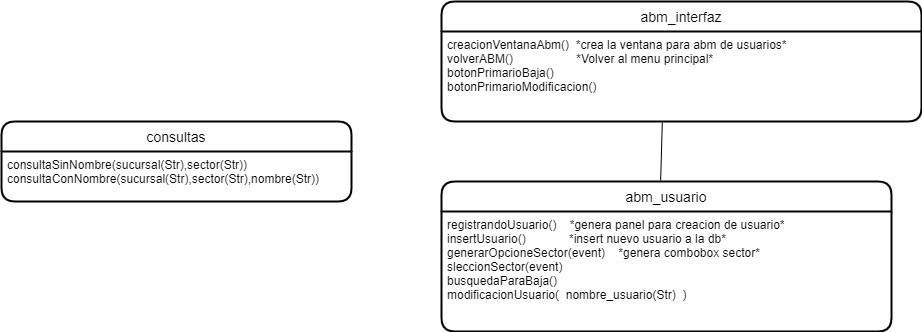

The diagram above was exported from draw.io. Its source (the exported page's mxGraphModel, read from the mxfile embedded in the PNG):
<mxGraphModel dx="1422" dy="737" grid="1" gridSize="10" guides="1" tooltips="1" connect="1" arrows="1" fold="1" page="1" pageScale="1" pageWidth="827" pageHeight="1169" math="0" shadow="0">
  <root>
    <mxCell id="0" />
    <mxCell id="1" parent="0" />
    <mxCell id="a6UyrcvjUw3bHBCcU1Pr-7" value="consultas" style="swimlane;childLayout=stackLayout;horizontal=1;startSize=30;horizontalStack=0;rounded=1;fontSize=14;fontStyle=0;strokeWidth=2;resizeParent=0;resizeLast=1;shadow=0;dashed=0;align=center;" parent="1" vertex="1">
      <mxGeometry x="220" y="350" width="350" height="80" as="geometry" />
    </mxCell>
    <mxCell id="a6UyrcvjUw3bHBCcU1Pr-8" value="consultaSinNombre(sucursal(Str),sector(Str))&#10;consultaConNombre(sucursal(Str),sector(Str),nombre(Str))" style="align=left;strokeColor=none;fillColor=none;spacingLeft=4;fontSize=12;verticalAlign=top;resizable=0;rotatable=0;part=1;" parent="a6UyrcvjUw3bHBCcU1Pr-7" vertex="1">
      <mxGeometry y="30" width="350" height="50" as="geometry" />
    </mxCell>
    <mxCell id="a6UyrcvjUw3bHBCcU1Pr-9" value="abm_usuario" style="swimlane;childLayout=stackLayout;horizontal=1;startSize=30;horizontalStack=0;rounded=1;fontSize=14;fontStyle=0;strokeWidth=2;resizeParent=0;resizeLast=1;shadow=0;dashed=0;align=center;" parent="1" vertex="1">
      <mxGeometry x="660" y="410" width="450" height="150" as="geometry" />
    </mxCell>
    <mxCell id="a6UyrcvjUw3bHBCcU1Pr-10" value="registrandoUsuario()    *genera panel para creacion de usuario*&#10;insertUsuario()             *insert nuevo usuario a la db*&#10;generarOpcioneSector(event)    *genera combobox sector*&#10;sleccionSector(event)&#10;busquedaParaBaja()&#10;modificacionUsuario(  nombre_usuario(Str)  )" style="align=left;strokeColor=none;fillColor=none;spacingLeft=4;fontSize=12;verticalAlign=top;resizable=0;rotatable=0;part=1;" parent="a6UyrcvjUw3bHBCcU1Pr-9" vertex="1">
      <mxGeometry y="30" width="450" height="120" as="geometry" />
    </mxCell>
    <mxCell id="x3fDfcA-l1XphMrH-IKI-1" value="abm_interfaz" style="swimlane;childLayout=stackLayout;horizontal=1;startSize=30;horizontalStack=0;rounded=1;fontSize=14;fontStyle=0;strokeWidth=2;resizeParent=0;resizeLast=1;shadow=0;dashed=0;align=center;" vertex="1" parent="1">
      <mxGeometry x="660" y="230" width="480" height="120" as="geometry" />
    </mxCell>
    <mxCell id="x3fDfcA-l1XphMrH-IKI-2" value="creacionVentanaAbm()  *crea la ventana para abm de usuarios*&#10;volverABM()                   *Volver al menu principal*&#10;botonPrimarioBaja()      &#10;botonPrimarioModificacion()&#10; &#10;" style="align=left;strokeColor=none;fillColor=none;spacingLeft=4;fontSize=12;verticalAlign=top;resizable=0;rotatable=0;part=1;" vertex="1" parent="x3fDfcA-l1XphMrH-IKI-1">
      <mxGeometry y="30" width="480" height="90" as="geometry" />
    </mxCell>
    <mxCell id="x3fDfcA-l1XphMrH-IKI-3" value="" style="endArrow=none;html=1;rounded=0;entryX=0.46;entryY=1.011;entryDx=0;entryDy=0;entryPerimeter=0;exitX=0.487;exitY=-0.007;exitDx=0;exitDy=0;exitPerimeter=0;" edge="1" parent="1" source="a6UyrcvjUw3bHBCcU1Pr-9" target="x3fDfcA-l1XphMrH-IKI-2">
      <mxGeometry width="50" height="50" relative="1" as="geometry">
        <mxPoint x="700" y="410" as="sourcePoint" />
        <mxPoint x="750" y="360" as="targetPoint" />
      </mxGeometry>
    </mxCell>
  </root>
</mxGraphModel>